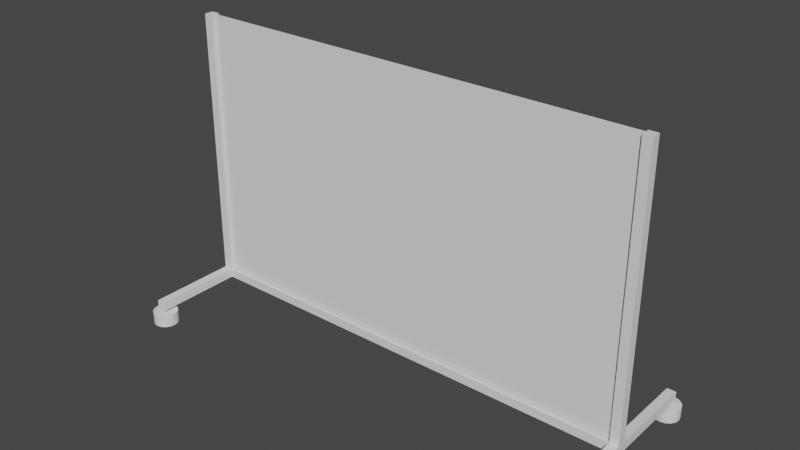 # Source: whiteboard.blend  (saved by Blender 2.80.75; exported with 4.5.12 LTS)
import bpy
from mathutils import Matrix  # noqa: F401  (used for matrix-valued properties, if any)

bpy.ops.wm.read_factory_settings(use_empty=True)
scene = bpy.context.scene
scene.name = 'Scene'

# ---- collections
col_collection = bpy.data.collections.new('Collection'); scene.collection.children.link(col_collection)

# ---- node groups
ng_auto_smooth = bpy.data.node_groups.new('Auto Smooth', 'GeometryNodeTree')
_s = ng_auto_smooth.interface.new_socket(name='Geometry', in_out='OUTPUT', socket_type='NodeSocketGeometry')
_s = ng_auto_smooth.interface.new_socket(name='Geometry', in_out='INPUT', socket_type='NodeSocketGeometry')
_s = ng_auto_smooth.interface.new_socket(name='Angle', in_out='INPUT', socket_type='NodeSocketFloat')
_s.subtype = 'ANGLE'
_s.min_value = 0.0
_s.max_value = 3.142
ng_auto_smooth.is_modifier = True
_N = ng_auto_smooth.nodes; _L = ng_auto_smooth.links
n0 = _N.new('NodeGroupOutput'); n0.name = 'Group Output'; n0.location = (480, -100)
n1 = _N.new('NodeGroupInput'); n1.name = 'Group Input'; n1.location = (-420, -300)
n2 = _N.new('NodeGroupInput'); n2.name = 'Group Input.001'; n2.location = (-60, -100)
n3 = _N.new('GeometryNodeSetShadeSmooth'); n3.name = 'Set Shade Smooth'; n3.location = (120, -100)
n3.domain = 'EDGE'
n4 = _N.new('GeometryNodeSetShadeSmooth'); n4.name = 'Set Shade Smooth.001'; n4.location = (300, -100)
n5 = _N.new('GeometryNodeInputMeshEdgeAngle'); n5.name = 'Edge Angle'; n5.location = (-420, -220)
n6 = _N.new('GeometryNodeInputEdgeSmooth'); n6.name = 'Is Edge Smooth'; n6.location = (-60, -160)
n7 = _N.new('GeometryNodeInputShadeSmooth'); n7.name = 'Is Face Smooth'; n7.location = (-240, -340)
n8 = _N.new('FunctionNodeBooleanMath'); n8.name = 'Boolean Math'; n8.location = (-60, -220)
n9 = _N.new('FunctionNodeCompare'); n9.name = 'Compare'; n9.location = (-240, -180)
n9.operation = 'LESS_EQUAL'
_L.new(n5.outputs[0], n9.inputs[0])
_L.new(n4.outputs[0], n0.inputs[0])
_L.new(n1.outputs[1], n9.inputs[1])
_L.new(n9.outputs[0], n8.inputs[0])
_L.new(n7.outputs[0], n8.inputs[1])
_L.new(n2.outputs[0], n3.inputs[0])
_L.new(n6.outputs[0], n3.inputs[1])
_L.new(n3.outputs[0], n4.inputs[0])
_L.new(n8.outputs[0], n3.inputs[2])
n0.is_active_output = True

# ---- world
world_world = bpy.data.worlds.new('World'); scene.world = world_world
world_world.use_nodes = True; world_world.node_tree.nodes.clear()
_N = world_world.node_tree.nodes; _L = world_world.node_tree.links
n0 = _N.new('ShaderNodeOutputWorld'); n0.name = 'World Output'; n0.location = (300, 300)
n1 = _N.new('ShaderNodeBackground'); n1.name = 'Background'; n1.location = (10, 300)
n1.inputs[0].default_value = (0.05088, 0.05088, 0.05088, 1.0)
_L.new(n1.outputs[0], n0.inputs[0])
n0.is_active_output = True
world_world.color = (0.05088, 0.05088, 0.05088)
world_world.use_sun_shadow = False
world_world.sun_shadow_jitter_overblur = 0.0

# ---- meshes
me_cube_001 = bpy.data.meshes.new('Cube.001')
me_cube_001.from_pydata([(-1.0, -0.004, -0.6), (-1.0, -0.004, 0.6), (-1.0, 0.004, -0.6), (-1.0, 0.004, 0.6), (1.0, -0.004, -0.6), (1.0, -0.004, 0.6), (1.0, 0.004, -0.6), (1.0, 0.004, 0.6)], [], [(0, 1, 3, 2), (2, 3, 7, 6), (6, 7, 5, 4), (4, 5, 1, 0), (2, 6, 4, 0), (7, 3, 1, 5)])
me_cube_001.polygons.foreach_set('use_smooth', [True] * 6)
_uv = me_cube_001.uv_layers.new(name='UVMap')
_uv.uv.foreach_set('vector', [0.5, 0.6, 0.5, 0.0, 0.75, 0.0, 0.75, 0.6, 0.0, 0.0, 0.0, 1.0, 1.0, 1.0, 1.0, 0.0, 1.0, 0.0, 1.0, 0.6, 0.75, 0.6, 0.75, 0.0, 1.0, 0.0, 1.0, 1.0, 0.0, 1.0, 0.0, 0.0, 1.017e-05, 1.0, 0.0, 0.0, 0.25, 0.0, 0.25, 1.0, 0.5, 0.0, 0.5, 1.0, 0.25, 1.0, 0.25, 0.0])
me_cube_001.use_remesh_preserve_volume = False
me_cube_001.use_remesh_preserve_attributes = False
me_cube_001.use_mirror_vertex_groups = False
me_cube_001.update()
me_cube_002 = bpy.data.meshes.new('Cube.002')
me_cube_002.from_pydata([(-1.04, -0.02, 0.5547), (-1.04, -0.02, 0.5947), (-1.04, 0.02, 0.5547), (-1.04, 0.02, 0.5947), (0.0, 0.02, 0.5547), (0.0, 0.02, 0.5947), (0.0, -0.02, 0.5547), (0.0, -0.02, 0.5947), (-1.0, 0.02, 0.5547), (-1.0, -0.02, 0.5947), (-1.0, 0.02, 0.5947), (-1.0, -0.02, 0.5547), (-1.0, -0.42, 0.5547), (-1.0, -0.42, 0.5947), (-1.04, -0.42, 0.5947), (-1.04, -0.42, 0.5547), (-1.04, 0.42, 0.5947), (-1.04, 0.42, 0.5547), (-1.0, 0.42, 0.5547), (-1.0, 0.42, 0.5947), (-1.02, 0.3452, 0.5421), (-1.02, 0.3452, 0.4872), (-0.999, 0.3493, 0.5421), (-0.999, 0.3493, 0.4872), (-0.9812, 0.3612, 0.5421), (-0.9812, 0.3612, 0.4872), (-0.9693, 0.379, 0.5421), (-0.9693, 0.379, 0.4872), (-0.9652, 0.4, 0.5421), (-0.9652, 0.4, 0.4872), (-0.9693, 0.421, 0.5421), (-0.9693, 0.421, 0.4872), (-0.9812, 0.4388, 0.5421), (-0.9812, 0.4388, 0.4872), (-0.999, 0.4507, 0.5421), (-0.999, 0.4507, 0.4872), (-1.02, 0.4548, 0.5421), (-1.02, 0.4548, 0.4872), (-1.041, 0.4507, 0.5421), (-1.041, 0.4507, 0.4872), (-1.059, 0.4388, 0.5421), (-1.059, 0.4388, 0.4872), (-1.071, 0.421, 0.5421), (-1.071, 0.421, 0.4872), (-1.075, 0.4, 0.5421), (-1.075, 0.4, 0.4872), (-1.071, 0.379, 0.5421), (-1.071, 0.379, 0.4872), (-1.059, 0.3612, 0.5421), (-1.059, 0.3612, 0.4872), (-1.041, 0.3493, 0.5421), (-1.041, 0.3493, 0.4872), (-1.02, -0.4548, 0.5421), (-1.02, -0.4548, 0.4872), (-0.999, -0.4507, 0.5421), (-0.999, -0.4507, 0.4872), (-0.9812, -0.4388, 0.5421), (-0.9812, -0.4388, 0.4872), (-0.9693, -0.421, 0.5421), (-0.9693, -0.421, 0.4872), (-0.9652, -0.4, 0.5421), (-0.9652, -0.4, 0.4872), (-0.9693, -0.379, 0.5421), (-0.9693, -0.379, 0.4872), (-0.9812, -0.3612, 0.5421), (-0.9812, -0.3612, 0.4872), (-0.999, -0.3493, 0.5421), (-0.999, -0.3493, 0.4872), (-1.02, -0.3452, 0.5421), (-1.02, -0.3452, 0.4872), (-1.041, -0.3493, 0.5421), (-1.041, -0.3493, 0.4872), (-1.059, -0.3612, 0.5421), (-1.059, -0.3612, 0.4872), (-1.071, -0.379, 0.5421), (-1.071, -0.379, 0.4872), (-1.075, -0.4, 0.5421), (-1.075, -0.4, 0.4872), (-1.071, -0.421, 0.5421), (-1.071, -0.421, 0.4872), (-1.059, -0.4388, 0.5421), (-1.059, -0.4388, 0.4872), (-1.041, -0.4507, 0.5421), (-1.041, -0.4507, 0.4872), (-1.04, -0.02, 1.8), (-1.04, 0.02, 1.8), (-1.0, -0.02, 1.8), (-1.0, 0.02, 1.8), (-1.04, -0.02, 0.96), (-1.04, 0.02, 0.96), (-1.0, 0.02, 0.96), (-1.0, -0.02, 0.96)], [], [(0, 1, 3, 2), (15, 12, 13, 14), (89, 88, 84, 85), (8, 4, 6, 11), (8, 10, 5, 4), (10, 8, 18, 19), (2, 8, 11, 0), (5, 10, 9, 7), (6, 7, 9, 11), (11, 9, 13, 12), (0, 11, 12, 15), (9, 1, 14, 13), (1, 0, 15, 14), (17, 16, 19, 18), (2, 3, 16, 17), (3, 10, 19, 16), (8, 2, 17, 18), (20, 21, 23, 22), (22, 23, 25, 24), (24, 25, 27, 26), (26, 27, 29, 28), (28, 29, 31, 30), (30, 31, 33, 32), (32, 33, 35, 34), (34, 35, 37, 36), (36, 37, 39, 38), (38, 39, 41, 40), (40, 41, 43, 42), (42, 43, 45, 44), (44, 45, 47, 46), (46, 47, 49, 48), (23, 21, 51, 49, 47, 45, 43, 41, 39, 37, 35, 33, 31, 29, 27, 25), (48, 49, 51, 50), (50, 51, 21, 20), (20, 22, 24, 26, 28, 30, 32, 34, 36, 38, 40, 42, 44, 46, 48, 50), (52, 53, 55, 54), (54, 55, 57, 56), (56, 57, 59, 58), (58, 59, 61, 60), (60, 61, 63, 62), (62, 63, 65, 64), (64, 65, 67, 66), (66, 67, 69, 68), (68, 69, 71, 70), (70, 71, 73, 72), (72, 73, 75, 74), (74, 75, 77, 76), (76, 77, 79, 78), (78, 79, 81, 80), (55, 53, 83, 81, 79, 77, 75, 73, 71, 69, 67, 65, 63, 61, 59, 57), (80, 81, 83, 82), (82, 83, 53, 52), (52, 54, 56, 58, 60, 62, 64, 66, 68, 70, 72, 74, 76, 78, 80, 82), (87, 85, 84, 86), (91, 90, 87, 86), (88, 91, 86, 84), (90, 89, 85, 87), (10, 3, 89, 90), (1, 9, 91, 88), (9, 10, 90, 91), (3, 1, 88, 89)])
me_cube_002.polygons.foreach_set('use_smooth', [True] * 61)
_uv = me_cube_002.uv_layers.new(name='UVMap')
_uv.uv.foreach_set('vector', [0.2083, 1.0, 0.2083, 0.9767, 0.2292, 0.9767, 0.2292, 1.0, 0.6234, 0.7266, 0.6026, 0.7266, 0.6026, 0.7033, 0.6234, 0.7033, 0.2292, 0.4884, 0.2083, 0.4884, 0.2083, 0.0, 0.2292, 0.0, 0.6458, 0.5814, 0.6458, 0.0, 0.6667, 6.875e-10, 0.6667, 0.5814, 0.9583, 0.5814, 0.9375, 0.5814, 0.9375, 4.288e-09, 0.9583, 0.0, 0.4583, 0.6047, 0.4792, 0.6047, 0.4792, 0.8372, 0.4583, 0.8372, 0.6458, 0.6047, 0.6458, 0.5814, 0.6667, 0.5814, 0.6667, 0.6047, 1.0, 0.0, 1.0, 0.5814, 0.9792, 0.5814, 0.9792, 3.789e-09, 0.9792, 0.5814, 0.9583, 0.5814, 0.9583, 0.0, 0.9792, 0.0, 0.5, 0.6047, 0.5208, 0.6047, 0.5208, 0.8372, 0.5, 0.8372, 0.6667, 0.6047, 0.6667, 0.5814, 0.875, 0.5814, 0.875, 0.6047, 0.5, 0.8372, 0.4792, 0.8372, 0.4792, 0.6047, 0.5, 0.6047, 0.2083, 0.9767, 0.2083, 1.0, 0.0, 1.0, 0.0, 0.9767, 0.5625, 0.7191, 0.5625, 0.6959, 0.5833, 0.6959, 0.5833, 0.7191, 0.2292, 1.0, 0.2292, 0.9767, 0.4375, 0.9767, 0.4375, 1.0, 0.4375, 0.6047, 0.4583, 0.6047, 0.4583, 0.8372, 0.4375, 0.8372, 0.6458, 0.5814, 0.6458, 0.6047, 0.4375, 0.6047, 0.4375, 0.5814, 0.6234, 0.654, 0.6442, 0.654, 0.6442, 0.6629, 0.6234, 0.6629, 0.6234, 0.6629, 0.6442, 0.6629, 0.6442, 0.6704, 0.6234, 0.6704, 0.6026, 0.6704, 0.6234, 0.6704, 0.6234, 0.678, 0.6026, 0.678, 0.6026, 0.678, 0.6234, 0.678, 0.6234, 0.6869, 0.6026, 0.6869, 0.6026, 0.6869, 0.6234, 0.6869, 0.6234, 0.6958, 0.6026, 0.6958, 0.6026, 0.6958, 0.6234, 0.6958, 0.6234, 0.7033, 0.6026, 0.7033, 0.6442, 0.6375, 0.6234, 0.6375, 0.6234, 0.63, 0.6442, 0.63, 0.6442, 0.63, 0.6234, 0.63, 0.6234, 0.6211, 0.6442, 0.6211, 0.6442, 0.6211, 0.6234, 0.6211, 0.6234, 0.6122, 0.6442, 0.6122, 0.6442, 0.6122, 0.6234, 0.6122, 0.6234, 0.6047, 0.6442, 0.6047, 0.6234, 0.6375, 0.6026, 0.6375, 0.6026, 0.63, 0.6234, 0.63, 0.6234, 0.63, 0.6026, 0.63, 0.6026, 0.6211, 0.6234, 0.6211, 0.6234, 0.6211, 0.6026, 0.6211, 0.6026, 0.6122, 0.6234, 0.6122, 0.6234, 0.6122, 0.6026, 0.6122, 0.6026, 0.6047, 0.6234, 0.6047, 0.5617, 0.6776, 0.5617, 0.6685, 0.5648, 0.6602, 0.5706, 0.6537, 0.5781, 0.6503, 0.5862, 0.6503, 0.5937, 0.6537, 0.5995, 0.6602, 0.6026, 0.6685, 0.6026, 0.6776, 0.5995, 0.686, 0.5937, 0.6924, 0.5862, 0.6959, 0.5781, 0.6959, 0.5706, 0.6924, 0.5648, 0.686, 0.6234, 0.6375, 0.6442, 0.6375, 0.6442, 0.6451, 0.6234, 0.6451, 0.6234, 0.6451, 0.6442, 0.6451, 0.6442, 0.654, 0.6234, 0.654, 0.5208, 0.6229, 0.5239, 0.6145, 0.5297, 0.6081, 0.5372, 0.6047, 0.5453, 0.6047, 0.5528, 0.6081, 0.5586, 0.6145, 0.5617, 0.6229, 0.5617, 0.632, 0.5586, 0.6404, 0.5528, 0.6468, 0.5453, 0.6503, 0.5372, 0.6503, 0.5297, 0.6468, 0.5239, 0.6404, 0.5208, 0.632, 0.5417, 0.7123, 0.5625, 0.7123, 0.5625, 0.7212, 0.5417, 0.7212, 0.5417, 0.7212, 0.5625, 0.7212, 0.5625, 0.7288, 0.5417, 0.7288, 0.6234, 0.6704, 0.6026, 0.6704, 0.6026, 0.6629, 0.6234, 0.6629, 0.6234, 0.6629, 0.6026, 0.6629, 0.6026, 0.654, 0.6234, 0.654, 0.6234, 0.654, 0.6026, 0.654, 0.6026, 0.6451, 0.6234, 0.6451, 0.6234, 0.6451, 0.6026, 0.6451, 0.6026, 0.6375, 0.6234, 0.6375, 0.5417, 0.7288, 0.5208, 0.7288, 0.5208, 0.7212, 0.5417, 0.7212, 0.5417, 0.7212, 0.5208, 0.7212, 0.5208, 0.7123, 0.5417, 0.7123, 0.5417, 0.7123, 0.5208, 0.7123, 0.5208, 0.7034, 0.5417, 0.7034, 0.5417, 0.7034, 0.5208, 0.7034, 0.5208, 0.6959, 0.5417, 0.6959, 0.6442, 0.7033, 0.6234, 0.7033, 0.6234, 0.6958, 0.6442, 0.6958, 0.6442, 0.6958, 0.6234, 0.6958, 0.6234, 0.6869, 0.6442, 0.6869, 0.6442, 0.6869, 0.6234, 0.6869, 0.6234, 0.678, 0.6442, 0.678, 0.6442, 0.678, 0.6234, 0.678, 0.6234, 0.6704, 0.6442, 0.6704, 0.5208, 0.6776, 0.5208, 0.6685, 0.5239, 0.6602, 0.5297, 0.6537, 0.5372, 0.6503, 0.5453, 0.6503, 0.5528, 0.6537, 0.5586, 0.6602, 0.5617, 0.6685, 0.5617, 0.6776, 0.5586, 0.686, 0.5528, 0.6924, 0.5453, 0.6959, 0.5372, 0.6959, 0.5297, 0.6924, 0.5239, 0.686, 0.5417, 0.6959, 0.5625, 0.6959, 0.5625, 0.7034, 0.5417, 0.7034, 0.5417, 0.7034, 0.5625, 0.7034, 0.5625, 0.7123, 0.5417, 0.7123, 0.5617, 0.6229, 0.5648, 0.6145, 0.5706, 0.6081, 0.5781, 0.6047, 0.5862, 0.6047, 0.5937, 0.6081, 0.5995, 0.6145, 0.6026, 0.6229, 0.6026, 0.632, 0.5995, 0.6404, 0.5937, 0.6468, 0.5862, 0.6503, 0.5781, 0.6503, 0.5706, 0.6468, 0.5648, 0.6404, 0.5617, 0.632, 0.6442, 0.7033, 0.6442, 0.7266, 0.6234, 0.7266, 0.6234, 0.7033, 0.8958, 0.4884, 0.9167, 0.4884, 0.9167, 0.9767, 0.8958, 0.9767, 0.9375, 0.4884, 0.9167, 0.4884, 0.9167, 0.0, 0.9375, 0.0, 0.8958, 0.4884, 0.875, 0.4884, 0.875, 1.109e-07, 0.8958, 0.0, 0.8958, 0.9767, 0.875, 0.9767, 0.875, 0.4884, 0.8958, 0.4884, 0.9375, 0.9767, 0.9167, 0.9767, 0.9167, 0.4884, 0.9375, 0.4884, 0.8958, 0.0, 0.9167, 0.0, 0.9167, 0.4884, 0.8958, 0.4884, 0.2292, 0.9767, 0.2083, 0.9767, 0.2083, 0.4884, 0.2292, 0.4884])
me_cube_002.use_remesh_preserve_volume = False
me_cube_002.use_remesh_preserve_attributes = False
me_cube_002.use_mirror_vertex_groups = False
me_cube_002.update()

# ---- objects
ob_board = bpy.data.objects.new('board', me_cube_001)
ob_stand = bpy.data.objects.new('stand', me_cube_002)

# ---- transforms, parenting, visibility, modifiers, constraints
ob_board.parent = ob_stand
ob_board.location = (0.0, 0.0, 1.2)
ob_board.lineart.crease_threshold = 0.0
_m = ob_board.modifiers.new('Auto Smooth', 'NODES')
_m.node_group = ng_auto_smooth
_gi = [s.identifier for s in ng_auto_smooth.interface.items_tree if s.item_type == 'SOCKET' and s.in_out == 'INPUT']
_m[_gi[1]] = 0.5236  # Angle
ob_stand.location = (0.0, 0.0, 0.0)
ob_stand.lineart.crease_threshold = 0.0
_m = ob_stand.modifiers.new('Mirror', 'MIRROR')
_m = ob_stand.modifiers.new('Auto Smooth', 'NODES')
_m.node_group = ng_auto_smooth
_gi = [s.identifier for s in ng_auto_smooth.interface.items_tree if s.item_type == 'SOCKET' and s.in_out == 'INPUT']
_m[_gi[1]] = 0.5236  # Angle

# ---- collection membership
col_collection.objects.link(ob_board)
col_collection.objects.link(ob_stand)

# ---- scene / render settings (as saved in the file)
scene.frame_start = 1; scene.frame_end = 250; scene.frame_set(1)
scene.render.engine = 'BLENDER_EEVEE_NEXT'
scene.cycles.use_denoising = False
scene.cycles.samples = 128
scene.cycles.sampling_pattern = 'TABULATED_SOBOL'
scene.cycles.use_adaptive_sampling = False
scene.cycles.use_light_tree = False
scene.view_settings.view_transform = 'Filmic'
bpy.context.view_layer.update()

# ---- added for rendering (the .blend has no active camera and no usable light): camera, sun
cam_auto = bpy.data.cameras.new('AutoCamera')
cam_auto.lens = 50.0
cam_auto.sensor_width = 36.0
cam_auto.clip_end = 1000.0
ob_auto_camera = bpy.data.objects.new('AutoCamera', cam_auto)
scene.collection.objects.link(ob_auto_camera)
ob_auto_camera.location = (2.47779, -2.97335, 3.12586)
ob_auto_camera.rotation_euler = (1.09748, -7.21219e-08, 0.694738)
scene.camera = ob_auto_camera
light_auto_sun = bpy.data.lights.new('AutoSun', 'SUN')
light_auto_sun.energy = 3.0
light_auto_sun.angle = 0.0523599
ob_auto_sun = bpy.data.objects.new('AutoSun', light_auto_sun)
scene.collection.objects.link(ob_auto_sun)
ob_auto_sun.rotation_euler = (0.872665, 0.174533, 0.523599)
bpy.context.view_layer.update()
